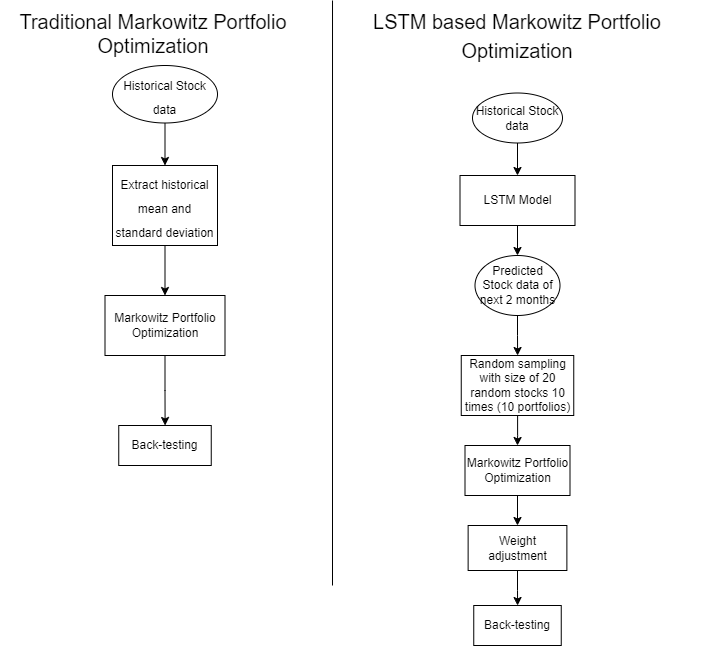

The diagram above was exported from draw.io. Its source (the exported page's mxGraphModel, read from the mxfile embedded in the PNG):
<mxGraphModel dx="1422" dy="738" grid="1" gridSize="10" guides="1" tooltips="1" connect="1" arrows="1" fold="1" page="1" pageScale="1" pageWidth="827" pageHeight="1169" math="0" shadow="0">
  <root>
    <mxCell id="0" />
    <mxCell id="1" parent="0" />
    <mxCell id="VGgnoPyXznaUQt6HDilJ-1" value="&lt;font style=&quot;&quot;&gt;&lt;font style=&quot;font-size: 20px;&quot;&gt;Traditional Markowitz Portfolio Optimization&lt;/font&gt;&lt;br&gt;&lt;/font&gt;" style="text;html=1;strokeColor=none;fillColor=none;align=center;verticalAlign=middle;whiteSpace=wrap;rounded=0;" vertex="1" parent="1">
      <mxGeometry x="108" y="5" width="306" height="65" as="geometry" />
    </mxCell>
    <mxCell id="VGgnoPyXznaUQt6HDilJ-2" value="&lt;font style=&quot;font-size: 20px;&quot;&gt;LSTM based Markowitz Portfolio Optimization&lt;/font&gt;" style="text;whiteSpace=wrap;html=1;fontSize=24;align=center;" vertex="1" parent="1">
      <mxGeometry x="440.01" y="5" width="370" height="92.5" as="geometry" />
    </mxCell>
    <mxCell id="VGgnoPyXznaUQt6HDilJ-3" value="" style="endArrow=none;html=1;rounded=0;fontSize=20;" edge="1" parent="1">
      <mxGeometry width="50" height="50" relative="1" as="geometry">
        <mxPoint x="440" y="590" as="sourcePoint" />
        <mxPoint x="440.01" y="5" as="targetPoint" />
      </mxGeometry>
    </mxCell>
    <mxCell id="VGgnoPyXznaUQt6HDilJ-10" style="edgeStyle=orthogonalEdgeStyle;rounded=0;orthogonalLoop=1;jettySize=auto;html=1;fontSize=12;" edge="1" parent="1" source="VGgnoPyXznaUQt6HDilJ-5" target="VGgnoPyXznaUQt6HDilJ-9">
      <mxGeometry relative="1" as="geometry" />
    </mxCell>
    <mxCell id="VGgnoPyXznaUQt6HDilJ-5" value="&lt;font style=&quot;font-size: 12px;&quot;&gt;Extract historical mean and standard deviation&lt;/font&gt;" style="rounded=0;whiteSpace=wrap;html=1;fontSize=20;" vertex="1" parent="1">
      <mxGeometry x="220" y="170" width="105" height="80" as="geometry" />
    </mxCell>
    <mxCell id="VGgnoPyXznaUQt6HDilJ-8" style="edgeStyle=orthogonalEdgeStyle;rounded=0;orthogonalLoop=1;jettySize=auto;html=1;entryX=0.5;entryY=0;entryDx=0;entryDy=0;fontSize=20;" edge="1" parent="1" source="VGgnoPyXznaUQt6HDilJ-6" target="VGgnoPyXznaUQt6HDilJ-5">
      <mxGeometry relative="1" as="geometry" />
    </mxCell>
    <mxCell id="VGgnoPyXznaUQt6HDilJ-6" value="&lt;font style=&quot;font-size: 12px;&quot;&gt;Historical Stock data&lt;/font&gt;" style="ellipse;whiteSpace=wrap;html=1;fontSize=20;" vertex="1" parent="1">
      <mxGeometry x="220" y="70" width="105" height="57.5" as="geometry" />
    </mxCell>
    <mxCell id="VGgnoPyXznaUQt6HDilJ-25" style="edgeStyle=orthogonalEdgeStyle;rounded=0;orthogonalLoop=1;jettySize=auto;html=1;fontSize=12;" edge="1" parent="1" source="VGgnoPyXznaUQt6HDilJ-9" target="VGgnoPyXznaUQt6HDilJ-24">
      <mxGeometry relative="1" as="geometry" />
    </mxCell>
    <mxCell id="VGgnoPyXznaUQt6HDilJ-9" value="Markowitz Portfolio Optimization" style="rounded=0;whiteSpace=wrap;html=1;fontSize=12;" vertex="1" parent="1">
      <mxGeometry x="212.5" y="300" width="120" height="60" as="geometry" />
    </mxCell>
    <mxCell id="VGgnoPyXznaUQt6HDilJ-13" style="edgeStyle=orthogonalEdgeStyle;rounded=0;orthogonalLoop=1;jettySize=auto;html=1;fontSize=12;" edge="1" parent="1" source="VGgnoPyXznaUQt6HDilJ-11" target="VGgnoPyXznaUQt6HDilJ-12">
      <mxGeometry relative="1" as="geometry" />
    </mxCell>
    <mxCell id="VGgnoPyXznaUQt6HDilJ-11" value="Historical Stock data" style="ellipse;whiteSpace=wrap;html=1;fontSize=12;" vertex="1" parent="1">
      <mxGeometry x="580" y="97.5" width="90" height="50" as="geometry" />
    </mxCell>
    <mxCell id="VGgnoPyXznaUQt6HDilJ-15" style="edgeStyle=orthogonalEdgeStyle;rounded=0;orthogonalLoop=1;jettySize=auto;html=1;fontSize=12;" edge="1" parent="1" source="VGgnoPyXznaUQt6HDilJ-12" target="VGgnoPyXznaUQt6HDilJ-14">
      <mxGeometry relative="1" as="geometry" />
    </mxCell>
    <mxCell id="VGgnoPyXznaUQt6HDilJ-12" value="LSTM Model" style="rounded=0;whiteSpace=wrap;html=1;fontSize=12;" vertex="1" parent="1">
      <mxGeometry x="567.5" y="180" width="115" height="50" as="geometry" />
    </mxCell>
    <mxCell id="VGgnoPyXznaUQt6HDilJ-17" style="edgeStyle=orthogonalEdgeStyle;rounded=0;orthogonalLoop=1;jettySize=auto;html=1;fontSize=12;" edge="1" parent="1" source="VGgnoPyXznaUQt6HDilJ-14" target="VGgnoPyXznaUQt6HDilJ-16">
      <mxGeometry relative="1" as="geometry" />
    </mxCell>
    <mxCell id="VGgnoPyXznaUQt6HDilJ-14" value="Predicted Stock data of next 2 months" style="ellipse;whiteSpace=wrap;html=1;fontSize=12;" vertex="1" parent="1">
      <mxGeometry x="582.5" y="260" width="85" height="60" as="geometry" />
    </mxCell>
    <mxCell id="VGgnoPyXznaUQt6HDilJ-19" style="edgeStyle=orthogonalEdgeStyle;rounded=0;orthogonalLoop=1;jettySize=auto;html=1;fontSize=12;" edge="1" parent="1" source="VGgnoPyXznaUQt6HDilJ-16" target="VGgnoPyXznaUQt6HDilJ-18">
      <mxGeometry relative="1" as="geometry" />
    </mxCell>
    <mxCell id="VGgnoPyXznaUQt6HDilJ-16" value="Random sampling with size of 20 random stocks 10 times (10 portfolios)" style="rounded=0;whiteSpace=wrap;html=1;fontSize=12;" vertex="1" parent="1">
      <mxGeometry x="568.75" y="360" width="112.5" height="60" as="geometry" />
    </mxCell>
    <mxCell id="VGgnoPyXznaUQt6HDilJ-21" style="edgeStyle=orthogonalEdgeStyle;rounded=0;orthogonalLoop=1;jettySize=auto;html=1;fontSize=12;" edge="1" parent="1" source="VGgnoPyXznaUQt6HDilJ-18" target="VGgnoPyXznaUQt6HDilJ-20">
      <mxGeometry relative="1" as="geometry" />
    </mxCell>
    <mxCell id="VGgnoPyXznaUQt6HDilJ-18" value="Markowitz Portfolio Optimization" style="whiteSpace=wrap;html=1;rounded=0;fontSize=12;" vertex="1" parent="1">
      <mxGeometry x="572.5" y="450" width="105" height="50" as="geometry" />
    </mxCell>
    <mxCell id="VGgnoPyXznaUQt6HDilJ-23" style="edgeStyle=orthogonalEdgeStyle;rounded=0;orthogonalLoop=1;jettySize=auto;html=1;fontSize=12;" edge="1" parent="1" source="VGgnoPyXznaUQt6HDilJ-20" target="VGgnoPyXznaUQt6HDilJ-22">
      <mxGeometry relative="1" as="geometry" />
    </mxCell>
    <mxCell id="VGgnoPyXznaUQt6HDilJ-20" value="Weight adjustment" style="rounded=0;whiteSpace=wrap;html=1;fontSize=12;" vertex="1" parent="1">
      <mxGeometry x="575.63" y="530" width="98.75" height="45" as="geometry" />
    </mxCell>
    <mxCell id="VGgnoPyXznaUQt6HDilJ-22" value="Back-testing" style="rounded=0;whiteSpace=wrap;html=1;fontSize=12;" vertex="1" parent="1">
      <mxGeometry x="581.25" y="610" width="87.5" height="40" as="geometry" />
    </mxCell>
    <mxCell id="VGgnoPyXznaUQt6HDilJ-24" value="Back-testing" style="rounded=0;whiteSpace=wrap;html=1;fontSize=12;" vertex="1" parent="1">
      <mxGeometry x="226.25" y="430" width="92.5" height="40" as="geometry" />
    </mxCell>
  </root>
</mxGraphModel>